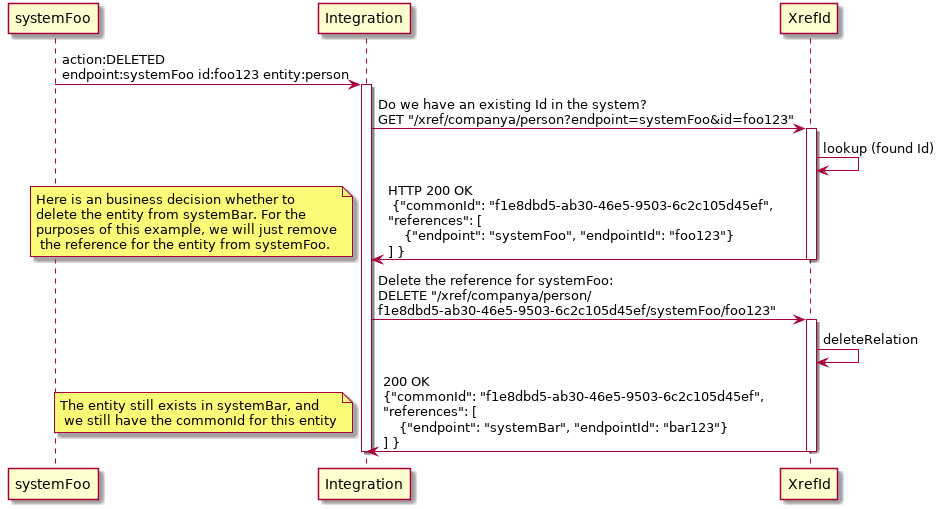

The diagram above was rendered by PlantUML. Its source (embedded in the PNG):
@startuml
systemFoo -> Integration: action:DELETED\nendpoint:systemFoo id:foo123 entity:person
activate Integration
Integration -> XrefId: Do we have an existing Id in the system? \nGET "/xref/companya/person?endpoint=systemFoo&id=foo123"
activate XrefId
XrefId -> XrefId: lookup (found Id)
XrefId -> Integration : HTTP 200 OK \n {"commonId": "f1e8dbd5-ab30-46e5-9503-6c2c105d45ef", \n"references": [\n    {"endpoint": "systemFoo", "endpointId": "foo123"} \n] }
note left: Here is an business decision whether to \ndelete the entity from systemBar. For the \npurposes of this example, we will just remove\n the reference for the entity from systemFoo.
deactivate XrefId
Integration -> XrefId: Delete the reference for systemFoo: \nDELETE "/xref/companya/person/\nf1e8dbd5-ab30-46e5-9503-6c2c105d45ef/systemFoo/foo123"
activate XrefId
XrefId -> XrefId: deleteRelation
XrefId -> Integration: 200 OK \n{"commonId": "f1e8dbd5-ab30-46e5-9503-6c2c105d45ef", \n"references": [\n    {"endpoint": "systemBar", "endpointId": "bar123"} \n] }
deactivate XrefId
note left: The entity still exists in systemBar, and \n we still have the commonId for this entity
deactivate Integration
@enduml